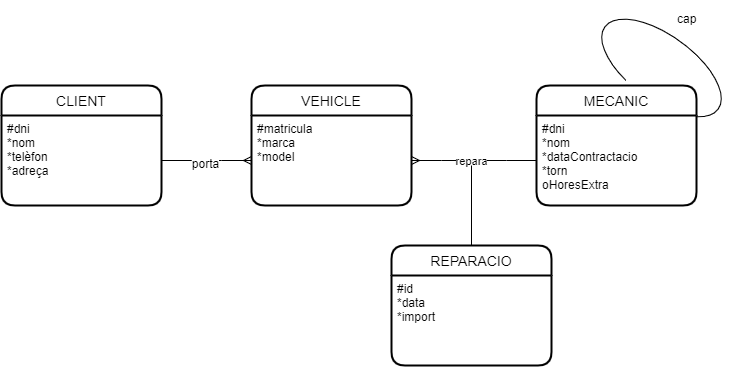

The diagram above was exported from draw.io. Its source (the exported page's mxGraphModel, read from the mxfile embedded in the PNG):
<mxGraphModel dx="1278" dy="521" grid="1" gridSize="10" guides="1" tooltips="1" connect="1" arrows="1" fold="1" page="1" pageScale="1" pageWidth="827" pageHeight="1169" math="0" shadow="0">
  <root>
    <mxCell id="0" />
    <mxCell id="1" parent="0" />
    <mxCell id="_lLMVdnhXu4H2ZeUkCzz-1" value="MECANIC" style="swimlane;childLayout=stackLayout;horizontal=1;startSize=30;horizontalStack=0;rounded=1;fontSize=14;fontStyle=0;strokeWidth=2;resizeParent=0;resizeLast=1;shadow=0;dashed=0;align=center;" parent="1" vertex="1">
      <mxGeometry x="575" y="270" width="160" height="120" as="geometry" />
    </mxCell>
    <mxCell id="_lLMVdnhXu4H2ZeUkCzz-2" value="#dni&#10;*nom&#10;*dataContractacio&#10;*torn&#10;oHoresExtra" style="align=left;strokeColor=none;fillColor=none;spacingLeft=4;fontSize=12;verticalAlign=top;resizable=0;rotatable=0;part=1;" parent="_lLMVdnhXu4H2ZeUkCzz-1" vertex="1">
      <mxGeometry y="30" width="160" height="90" as="geometry" />
    </mxCell>
    <mxCell id="_lLMVdnhXu4H2ZeUkCzz-3" value="" style="verticalLabelPosition=bottom;verticalAlign=top;html=1;shape=mxgraph.basic.arc;startAngle=0.3;endAngle=0.1;direction=south;rotation=36;" parent="1" vertex="1">
      <mxGeometry x="630" y="220" width="140" height="65" as="geometry" />
    </mxCell>
    <mxCell id="_lLMVdnhXu4H2ZeUkCzz-5" value="cap&#10;" style="text;strokeColor=none;fillColor=none;spacingLeft=4;spacingRight=4;overflow=hidden;rotatable=0;points=[[0,0.5],[1,0.5]];portConstraint=eastwest;fontSize=12;" parent="1" vertex="1">
      <mxGeometry x="710" y="190" width="40" height="30" as="geometry" />
    </mxCell>
    <mxCell id="_lLMVdnhXu4H2ZeUkCzz-6" value="CLIENT" style="swimlane;childLayout=stackLayout;horizontal=1;startSize=30;horizontalStack=0;rounded=1;fontSize=14;fontStyle=0;strokeWidth=2;resizeParent=0;resizeLast=1;shadow=0;dashed=0;align=center;" parent="1" vertex="1">
      <mxGeometry x="40" y="270" width="160" height="120" as="geometry" />
    </mxCell>
    <mxCell id="_lLMVdnhXu4H2ZeUkCzz-7" value="#dni&#10;*nom&#10;*telèfon&#10;*adreça" style="align=left;strokeColor=none;fillColor=none;spacingLeft=4;fontSize=12;verticalAlign=top;resizable=0;rotatable=0;part=1;" parent="_lLMVdnhXu4H2ZeUkCzz-6" vertex="1">
      <mxGeometry y="30" width="160" height="90" as="geometry" />
    </mxCell>
    <mxCell id="_lLMVdnhXu4H2ZeUkCzz-8" value="VEHICLE" style="swimlane;childLayout=stackLayout;horizontal=1;startSize=30;horizontalStack=0;rounded=1;fontSize=14;fontStyle=0;strokeWidth=2;resizeParent=0;resizeLast=1;shadow=0;dashed=0;align=center;" parent="1" vertex="1">
      <mxGeometry x="290" y="270" width="160" height="120" as="geometry" />
    </mxCell>
    <mxCell id="_lLMVdnhXu4H2ZeUkCzz-9" value="#matricula&#10;*marca&#10;*model" style="align=left;strokeColor=none;fillColor=none;spacingLeft=4;fontSize=12;verticalAlign=top;resizable=0;rotatable=0;part=1;" parent="_lLMVdnhXu4H2ZeUkCzz-8" vertex="1">
      <mxGeometry y="30" width="160" height="90" as="geometry" />
    </mxCell>
    <mxCell id="_lLMVdnhXu4H2ZeUkCzz-12" value="" style="edgeStyle=entityRelationEdgeStyle;fontSize=12;html=1;endArrow=ERmany;rounded=0;" parent="1" source="_lLMVdnhXu4H2ZeUkCzz-2" target="_lLMVdnhXu4H2ZeUkCzz-9" edge="1">
      <mxGeometry width="100" height="100" relative="1" as="geometry">
        <mxPoint x="360" y="350" as="sourcePoint" />
        <mxPoint x="460" y="250" as="targetPoint" />
      </mxGeometry>
    </mxCell>
    <mxCell id="_lLMVdnhXu4H2ZeUkCzz-13" value="repara" style="edgeLabel;html=1;align=center;verticalAlign=middle;resizable=0;points=[];" parent="_lLMVdnhXu4H2ZeUkCzz-12" vertex="1" connectable="0">
      <mxGeometry x="0.0592" relative="1" as="geometry">
        <mxPoint as="offset" />
      </mxGeometry>
    </mxCell>
    <mxCell id="_lLMVdnhXu4H2ZeUkCzz-14" value="" style="endArrow=none;html=1;rounded=0;" parent="1" target="_lLMVdnhXu4H2ZeUkCzz-15" edge="1">
      <mxGeometry relative="1" as="geometry">
        <mxPoint x="510" y="350" as="sourcePoint" />
        <mxPoint x="510" y="350" as="targetPoint" />
      </mxGeometry>
    </mxCell>
    <mxCell id="_lLMVdnhXu4H2ZeUkCzz-15" value="REPARACIO" style="swimlane;childLayout=stackLayout;horizontal=1;startSize=30;horizontalStack=0;rounded=1;fontSize=14;fontStyle=0;strokeWidth=2;resizeParent=0;resizeLast=1;shadow=0;dashed=0;align=center;" parent="1" vertex="1">
      <mxGeometry x="430" y="430" width="160" height="120" as="geometry" />
    </mxCell>
    <mxCell id="_lLMVdnhXu4H2ZeUkCzz-16" value="#id&#10;*data&#10;*import" style="align=left;strokeColor=none;fillColor=none;spacingLeft=4;fontSize=12;verticalAlign=top;resizable=0;rotatable=0;part=1;" parent="_lLMVdnhXu4H2ZeUkCzz-15" vertex="1">
      <mxGeometry y="30" width="160" height="90" as="geometry" />
    </mxCell>
    <mxCell id="E7Ug6CDQqWcIHTHeS5Bv-2" value="" style="edgeStyle=entityRelationEdgeStyle;fontSize=12;html=1;endArrow=ERmany;rounded=0;" edge="1" parent="1" source="_lLMVdnhXu4H2ZeUkCzz-7" target="_lLMVdnhXu4H2ZeUkCzz-9">
      <mxGeometry width="100" height="100" relative="1" as="geometry">
        <mxPoint x="170" y="450" as="sourcePoint" />
        <mxPoint x="270" y="350" as="targetPoint" />
      </mxGeometry>
    </mxCell>
    <mxCell id="E7Ug6CDQqWcIHTHeS5Bv-3" value="porta" style="edgeLabel;html=1;align=center;verticalAlign=middle;resizable=0;points=[];fontSize=12;" vertex="1" connectable="0" parent="E7Ug6CDQqWcIHTHeS5Bv-2">
      <mxGeometry x="-0.0444" y="-2" relative="1" as="geometry">
        <mxPoint as="offset" />
      </mxGeometry>
    </mxCell>
  </root>
</mxGraphModel>